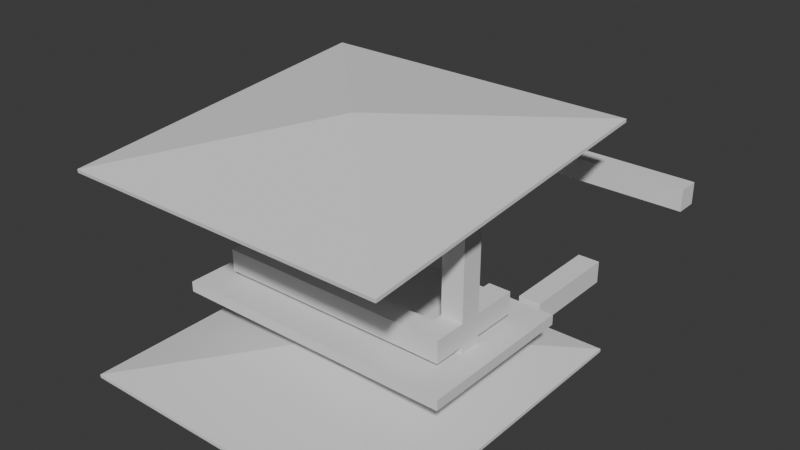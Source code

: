 # Source: mini-capstone.blend  (saved by Blender 4.5.92; exported with 4.5.12 LTS)
import bpy
from mathutils import Matrix  # noqa: F401  (used for matrix-valued properties, if any)

bpy.ops.wm.read_factory_settings(use_empty=True)
scene = bpy.context.scene
scene.name = 'Scene'

# ---- collections
col_collection = bpy.data.collections.new('Collection'); scene.collection.children.link(col_collection)
col_ifcproject_my_project = bpy.data.collections.new('IfcProject/My Project'); scene.collection.children.link(col_ifcproject_my_project)
col_ifcbuilding_my_building = bpy.data.collections.new('IfcBuilding/My Building'); col_ifcproject_my_project.children.link(col_ifcbuilding_my_building)
col_ifcbuildingstorey_my_storey = bpy.data.collections.new('IfcBuildingStorey/My Storey'); col_ifcproject_my_project.children.link(col_ifcbuildingstorey_my_storey)
col_ifcsite_my_site = bpy.data.collections.new('IfcSite/My Site'); col_ifcproject_my_project.children.link(col_ifcsite_my_site)
col_ifctypeproduct = bpy.data.collections.new('IfcTypeProduct'); col_ifcproject_my_project.children.link(col_ifctypeproduct)

# ---- world
world_world = bpy.data.worlds.new('World'); scene.world = world_world
world_world.use_nodes = True; world_world.node_tree.nodes.clear()
_N = world_world.node_tree.nodes; _L = world_world.node_tree.links
n0 = _N.new('ShaderNodeOutputWorld'); n0.name = 'World Output'; n0.location = (200, 100)
n1 = _N.new('ShaderNodeBackground'); n1.name = 'Background'; n1.location = (-200, 100)
n1.inputs[0].default_value = (0.05088, 0.05088, 0.05088, 1.0)
_L.new(n1.outputs[0], n0.inputs[0])
n0.is_active_output = True
world_world.color = (0.05088, 0.05088, 0.05088)
world_world.sun_shadow_jitter_overblur = 0.0

# ---- meshes
me_11_109 = bpy.data.meshes.new('11/109')
me_11_109.from_pydata([(0.0, 0.0, -0.1), (0.0, 0.0, 0.4), (4.768e-07, -8.0, 0.4), (4.768e-07, -8.0, -0.1), (14.0, -8.0, 0.4), (14.0, -8.0, -0.1), (14.0, 9.537e-07, 0.4), (14.0, 9.537e-07, -0.1)], [], [(1, 0, 3), (2, 1, 3), (2, 3, 5), (4, 2, 5), (4, 5, 7), (6, 4, 7), (6, 7, 0), (1, 6, 0), (3, 0, 5), (5, 0, 7), (4, 1, 2), (6, 1, 4)])
me_11_109.update()
me_11_219 = bpy.data.meshes.new('11/219')
me_11_219.from_pydata([(-0.5387, -0.5387, -0.2887), (-0.5387, 0.5387, -0.2887), (0.5387, 0.5387, -0.2887), (-0.5387, -0.5387, 5.289), (0.5387, -0.5387, -0.2887), (0.5387, -0.5387, 5.289), (0.5387, 0.5387, 5.289), (-0.5387, 0.5387, 5.289), (-0.25, -0.25, 0.0), (-0.25, 0.25, 0.0), (0.25, 0.25, 0.0), (-0.25, -0.25, 5.0), (0.25, -0.25, 0.0), (0.25, -0.25, 5.0), (0.25, 0.25, 5.0), (-0.25, 0.25, 5.0)], [], [(0, 1, 2), (3, 0, 4), (5, 4, 2), (6, 2, 1), (7, 1, 0), (7, 3, 5), (2, 4, 0), (4, 5, 3), (2, 6, 5), (1, 7, 6), (0, 3, 7), (5, 6, 7), (8, 10, 9), (11, 12, 8), (13, 10, 12), (14, 9, 10), (15, 8, 9), (15, 13, 11), (10, 8, 12), (12, 11, 13), (10, 13, 14), (9, 14, 15), (8, 15, 11), (13, 15, 14)])
me_11_219.update()
me_11_270 = bpy.data.meshes.new('11/270')
me_11_270.from_pydata([(-0.5387, -0.5387, -0.2887), (-0.5387, 0.5387, -0.2887), (0.5387, 0.5387, -0.2887), (-0.5387, -0.5387, 5.289), (0.5387, -0.5387, -0.2887), (0.5387, -0.5387, 5.289), (0.5387, 0.5387, 5.289), (-0.5387, 0.5387, 5.289), (-0.25, -0.25, 0.0), (-0.25, 0.25, 0.0), (0.25, 0.25, 0.0), (-0.25, -0.25, 5.0), (0.25, -0.25, 0.0), (0.25, -0.25, 5.0), (0.25, 0.25, 5.0), (-0.25, 0.25, 5.0)], [], [(0, 1, 2), (3, 0, 4), (5, 4, 2), (6, 2, 1), (7, 1, 0), (7, 3, 5), (2, 4, 0), (4, 5, 3), (2, 6, 5), (1, 7, 6), (0, 3, 7), (5, 6, 7), (8, 10, 9), (11, 12, 8), (13, 10, 12), (14, 9, 10), (15, 8, 9), (15, 13, 11), (10, 8, 12), (12, 11, 13), (10, 13, 14), (9, 14, 15), (8, 15, 11), (13, 15, 14)])
me_11_270.update()
me_11_799 = bpy.data.meshes.new('11/799')
me_11_799.from_pydata([(-0.5387, -0.5387, -0.2887), (-0.5387, 0.5387, -0.2887), (0.5387, 0.5387, -0.2887), (-0.5387, -0.5387, 11.37), (0.5387, -0.5387, -0.2887), (0.5387, -0.5387, 11.37), (0.5387, 0.5387, 11.37), (-0.5387, 0.5387, 11.37), (-0.25, -0.25, 0.0), (-0.25, 0.25, 0.0), (0.25, 0.25, 0.0), (-0.25, -0.25, 11.08), (0.25, -0.25, 0.0), (0.25, -0.25, 11.08), (0.25, 0.25, 11.08), (-0.25, 0.25, 11.08)], [], [(0, 1, 2), (3, 0, 4), (5, 4, 2), (6, 2, 1), (7, 1, 0), (7, 3, 5), (2, 4, 0), (4, 5, 3), (2, 6, 5), (1, 7, 6), (0, 3, 7), (5, 6, 7), (8, 10, 9), (11, 12, 8), (13, 10, 12), (14, 9, 10), (15, 8, 9), (15, 13, 11), (10, 8, 12), (12, 11, 13), (10, 13, 14), (9, 14, 15), (8, 15, 11), (13, 15, 14)])
me_11_799.update()
me_11_881 = bpy.data.meshes.new('11/881')
me_11_881.from_pydata([(-0.5387, -0.5387, -0.2887), (-0.5387, 0.5387, -0.2887), (0.5387, 0.5387, -0.2887), (-0.5387, -0.5387, 7.289), (0.5387, -0.5387, -0.2887), (0.5387, -0.5387, 7.289), (0.5387, 0.5387, 7.289), (-0.5387, 0.5387, 7.289), (-0.25, -0.25, 0.0), (-0.25, 0.25, 0.0), (0.25, 0.25, 0.0), (-0.25, -0.25, 7.0), (0.25, -0.25, 0.0), (0.25, -0.25, 7.0), (0.25, 0.25, 7.0), (-0.25, 0.25, 7.0)], [], [(0, 1, 2), (3, 0, 4), (5, 4, 2), (6, 2, 1), (7, 1, 0), (7, 3, 5), (2, 4, 0), (4, 5, 3), (2, 6, 5), (1, 7, 6), (0, 3, 7), (5, 6, 7), (8, 10, 9), (11, 12, 8), (13, 10, 12), (14, 9, 10), (15, 8, 9), (15, 13, 11), (10, 8, 12), (12, 11, 13), (10, 13, 14), (9, 14, 15), (8, 15, 11), (13, 15, 14)])
me_11_881.update()
me_11_934 = bpy.data.meshes.new('11/934')
me_11_934.from_pydata([(-0.5387, -0.5387, -0.2887), (-0.5387, 0.5387, -0.2887), (0.5387, 0.5387, -0.2887), (-0.5387, -0.5387, 7.289), (0.5387, -0.5387, -0.2887), (0.5387, -0.5387, 7.289), (0.5387, 0.5387, 7.289), (-0.5387, 0.5387, 7.289), (-0.25, -0.25, 0.0), (-0.25, 0.25, 0.0), (0.25, 0.25, 0.0), (-0.25, -0.25, 7.0), (0.25, -0.25, 0.0), (0.25, -0.25, 7.0), (0.25, 0.25, 7.0), (-0.25, 0.25, 7.0)], [], [(0, 1, 2), (3, 0, 4), (5, 4, 2), (6, 2, 1), (7, 1, 0), (7, 3, 5), (2, 4, 0), (4, 5, 3), (2, 6, 5), (1, 7, 6), (0, 3, 7), (5, 6, 7), (8, 10, 9), (11, 12, 8), (13, 10, 12), (14, 9, 10), (15, 8, 9), (15, 13, 11), (10, 8, 12), (12, 11, 13), (10, 13, 14), (9, 14, 15), (8, 15, 11), (13, 15, 14)])
me_11_934.update()
me_11_1046 = bpy.data.meshes.new('11/1046')
me_11_1046.from_pydata([(0.0, -0.008749, -0.1), (0.0, 0.035, 0.4), (4.768e-07, -7.996, 0.4), (4.768e-07, -8.039, -0.1), (14.0, -7.996, 0.4), (14.0, -8.039, -0.1), (14.0, 0.035, 0.4), (14.0, -0.008748, -0.1), (0.0, -0.008749, 0.4), (4.768e-07, -8.039, 0.4), (14.0, -8.039, 0.4), (14.0, -0.008748, 0.4)], [], [(1, 0, 2), (2, 0, 3), (2, 3, 5), (4, 2, 5), (4, 5, 7), (6, 4, 7), (6, 7, 1), (1, 7, 0), (0, 7, 11, 8), (3, 0, 8, 9), (4, 1, 2), (6, 1, 4), (9, 8, 10), (10, 8, 11), (7, 5, 10, 11), (5, 3, 9, 10)])
me_11_1046.update()
me_11_1300 = bpy.data.meshes.new('11/1300')
me_11_1300.from_pydata([(1.099e-09, -0.2354, -1.363), (-7.949, -8.184, -2.765), (7.949, -8.184, -2.765), (7.949, 7.714, -2.765), (-7.949, 7.714, -2.765), (-7.949, -8.184, -2.926), (1.099e-09, -0.2354, -1.525), (7.949, -8.184, -2.926), (7.949, 7.714, -2.926), (-7.949, 7.714, -2.926)], [], [(0, 1, 2), (2, 3, 0), (1, 0, 4), (3, 4, 0), (5, 6, 7), (7, 2, 1), (7, 1, 5), (7, 6, 8), (2, 7, 8), (2, 8, 3), (9, 6, 5), (5, 1, 4), (5, 4, 9), (8, 6, 9), (3, 8, 9), (3, 9, 4)])
me_11_1300.update()
me_11_1458 = bpy.data.meshes.new('11/1458')
me_11_1458.from_pydata([(0.2521, -2.93, 0.5397), (0.2521, -2.93, -0.5397), (0.2521, 1.981, -0.5397), (0.2521, 1.981, 0.5397), (-0.8273, 1.981, -0.5397), (-0.8273, 1.981, 0.5397), (-0.8273, -2.93, -0.5397), (-0.8273, -2.93, 0.5397)], [], [(0, 1, 2), (0, 2, 3), (4, 3, 2), (4, 5, 3), (6, 5, 4), (6, 7, 5), (7, 6, 1), (7, 1, 0), (3, 5, 7), (3, 7, 0), (4, 2, 1), (4, 1, 6)])
me_11_1458.update()
me_11_1537 = bpy.data.meshes.new('11/1537')
me_11_1537.from_pydata([(3.11, 3.778, 3.346), (3.11, 3.778, 4.418), (3.11, 4.85, 4.418), (3.11, 4.85, 3.346), (-8.302, 4.85, 4.418), (-8.302, 4.85, 3.346), (-8.302, 3.778, 4.418), (-8.302, 3.778, 3.346)], [], [(0, 1, 2), (0, 2, 3), (4, 3, 2), (4, 5, 3), (6, 5, 4), (6, 7, 5), (7, 6, 1), (7, 1, 0), (3, 5, 7), (3, 7, 0), (4, 2, 1), (4, 1, 6)])
me_11_1537.update()

# ---- objects
ob_ifcproject_my_project = bpy.data.objects.new('IfcProject/My Project', None)
ob_ifcbuilding_my_building = bpy.data.objects.new('IfcBuilding/My Building', None)
ob_ifcslab_slab = bpy.data.objects.new('IfcSlab/Slab', me_11_109)
ob_ifccolumn_column = bpy.data.objects.new('IfcColumn/Column', me_11_219)
ob_ifccolumn_column_001 = bpy.data.objects.new('IfcColumn/Column.001', me_11_270)
ob_ifcbeam_beam = bpy.data.objects.new('IfcBeam/Beam', me_11_799)
ob_ifcbeam_beam_001 = bpy.data.objects.new('IfcBeam/Beam.001', me_11_881)
ob_ifcbeam_beam_002 = bpy.data.objects.new('IfcBeam/Beam.002', me_11_934)
ob_ifcslab_slab_001 = bpy.data.objects.new('IfcSlab/Slab.001', me_11_1046)
ob_ifcroof_roof = bpy.data.objects.new('IfcRoof/Roof', me_11_1300)
ob_ifcfurniture_furniture = bpy.data.objects.new('IfcFurniture/Furniture', me_11_1458)
ob_ifcfurniture_furniture_001 = bpy.data.objects.new('IfcFurniture/Furniture.001', me_11_1458)
ob_ifcfurniture_furniture_002 = bpy.data.objects.new('IfcFurniture/Furniture.002', me_11_1537)
ob_ifcbuildingstorey_my_storey = bpy.data.objects.new('IfcBuildingStorey/My Storey', None)
ob_ifcsite_my_site = bpy.data.objects.new('IfcSite/My Site', None)
ob_ifcrooftype_roof = bpy.data.objects.new('IfcRoofType/Roof', me_11_1300)
ob_ifcbeamtype_beam = bpy.data.objects.new('IfcBeamType/Beam', None)
ob_ifcbeamtype_beam_2 = bpy.data.objects.new('IfcBeamType/Beam 2', None)
ob_ifccolumntype_column = bpy.data.objects.new('IfcColumnType/Column', None)
ob_ifcslabtype_slab_2 = bpy.data.objects.new('IfcSlabType/Slab 2', None)
ob_ifcmembertype_bench = bpy.data.objects.new('IfcMemberType/Bench', None)
ob_ifcslabtype_slab = bpy.data.objects.new('IfcSlabType/Slab', None)
ob_ifcfurnituretype_bench = bpy.data.objects.new('IfcFurnitureType/Bench', me_11_1458)
ob_ifcfurnituretype_bench_2 = bpy.data.objects.new('IfcFurnitureType/Bench 2', me_11_1537)
ob_ifccolumntype_column_benches = bpy.data.objects.new('IfcColumnType/Column Benches', None)

# ---- transforms, parenting, visibility, modifiers, constraints
ob_ifcproject_my_project.location = (0.0, 0.0, 0.0)
ob_ifcproject_my_project.lock_location = (True, True, True)
ob_ifcproject_my_project.lock_rotation = (True, True, True)
ob_ifcproject_my_project.lock_rotation_w = True
ob_ifcproject_my_project.lock_scale = (True, True, True)
ob_ifcproject_my_project.hide_viewport = True
ob_ifcproject_my_project.hide_select = True
ob_ifcbuilding_my_building.location = (0.0, 0.0, 0.0)
ob_ifcbuilding_my_building.lock_location = (True, True, True)
ob_ifcbuilding_my_building.lock_rotation = (True, True, True)
ob_ifcbuilding_my_building.lock_rotation_w = True
ob_ifcbuilding_my_building.lock_scale = (True, True, True)
ob_ifcbuilding_my_building.hide_viewport = True
ob_ifcslab_slab.location = (-6.698, 4.369, 0.0)
ob_ifcslab_slab.lock_rotation = (True, False, False)
ob_ifcslab_slab.lock_scale = (True, True, True)
ob_ifccolumn_column.location = (5.587, -0.004962, 0.6887)
ob_ifccolumn_column.lock_scale = (True, True, True)
ob_ifccolumn_column_001.location = (-4.988, -0.01074, 0.6829)
ob_ifccolumn_column_001.lock_scale = (True, True, True)
ob_ifcbeam_beam.location = (-5.243, -0.00497, 6.516)
ob_ifcbeam_beam.rotation_euler = (1.571, 1.49e-07, 1.571)
ob_ifcbeam_beam.lock_scale = (True, True, True)
ob_ifcbeam_beam_001.location = (-4.993, -3.244, 6.3)
ob_ifcbeam_beam_001.rotation_euler = (-1.484, -9.549e-08, 5.9e-07)
ob_ifcbeam_beam_001.lock_scale = (True, True, True)
ob_ifcbeam_beam_002.location = (5.587, -3.244, 6.3)
ob_ifcbeam_beam_002.rotation_euler = (-1.484, -9.549e-08, 5.9e-07)
ob_ifcbeam_beam_002.lock_scale = (True, True, True)
ob_ifcslab_slab_001.location = (-6.698, 4.369, 7.556)
ob_ifcslab_slab_001.rotation_euler = (0.08727, -0.0, 0.0)
ob_ifcslab_slab_001.lock_rotation = (True, False, False)
ob_ifcslab_slab_001.lock_scale = (True, True, True)
ob_ifcroof_roof.location = (0.0206, 0.0476, 10.52)
ob_ifcroof_roof.rotation_euler = (0.08727, -0.0, 0.0)
ob_ifcroof_roof.lock_scale = (True, True, True)
ob_ifcfurniture_furniture.location = (5.875, 0.7837, 1.292)
ob_ifcfurniture_furniture.lock_scale = (True, True, True)
ob_ifcfurniture_furniture_001.location = (-4.699, 0.7837, 1.292)
ob_ifcfurniture_furniture_001.lock_scale = (True, True, True)
ob_ifcfurniture_furniture_002.location = (3.017, -5.924, -2.586)
ob_ifcfurniture_furniture_002.lock_scale = (True, True, True)
ob_ifcbuildingstorey_my_storey.location = (0.0, 0.0, 0.0)
ob_ifcbuildingstorey_my_storey.lock_location = (True, True, True)
ob_ifcbuildingstorey_my_storey.lock_rotation = (True, True, True)
ob_ifcbuildingstorey_my_storey.lock_rotation_w = True
ob_ifcbuildingstorey_my_storey.lock_scale = (True, True, True)
ob_ifcbuildingstorey_my_storey.hide_viewport = True
ob_ifcsite_my_site.location = (0.0, 0.0, 0.0)
ob_ifcsite_my_site.lock_location = (True, True, True)
ob_ifcsite_my_site.lock_rotation = (True, True, True)
ob_ifcsite_my_site.lock_rotation_w = True
ob_ifcsite_my_site.lock_scale = (True, True, True)
ob_ifcsite_my_site.hide_viewport = True
ob_ifcrooftype_roof.location = (0.0, 0.0, 0.0)
ob_ifcrooftype_roof.lock_scale = (True, True, True)
ob_ifcbeamtype_beam.location = (0.0, 0.0, 0.0)
ob_ifcbeamtype_beam.lock_scale = (True, True, True)
ob_ifcbeamtype_beam_2.location = (0.0, 0.0, 0.0)
ob_ifcbeamtype_beam_2.lock_scale = (True, True, True)
ob_ifccolumntype_column.location = (0.0, 0.0, 0.0)
ob_ifccolumntype_column.lock_scale = (True, True, True)
ob_ifcslabtype_slab_2.location = (0.0, 0.0, 0.0)
ob_ifcslabtype_slab_2.lock_scale = (True, True, True)
ob_ifcmembertype_bench.location = (0.0, 0.0, 0.0)
ob_ifcmembertype_bench.lock_scale = (True, True, True)
ob_ifcslabtype_slab.location = (0.0, 0.0, 0.0)
ob_ifcslabtype_slab.lock_scale = (True, True, True)
ob_ifcfurnituretype_bench.location = (6.273, 7.467, 0.0)
ob_ifcfurnituretype_bench.lock_scale = (True, True, True)
ob_ifcfurnituretype_bench_2.location = (6.273, 7.467, 0.0)
ob_ifcfurnituretype_bench_2.lock_scale = (True, True, True)
ob_ifccolumntype_column_benches.location = (0.0, 0.0, 0.0)
ob_ifccolumntype_column_benches.lock_scale = (True, True, True)

# ---- collection membership
col_ifcproject_my_project.objects.link(ob_ifcproject_my_project)
col_ifcbuilding_my_building.objects.link(ob_ifcbuilding_my_building)
col_ifcbuilding_my_building.objects.link(ob_ifcslab_slab)
col_ifcbuilding_my_building.objects.link(ob_ifccolumn_column)
col_ifcbuilding_my_building.objects.link(ob_ifccolumn_column_001)
col_ifcbuilding_my_building.objects.link(ob_ifcbeam_beam)
col_ifcbuilding_my_building.objects.link(ob_ifcbeam_beam_001)
col_ifcbuilding_my_building.objects.link(ob_ifcbeam_beam_002)
col_ifcbuilding_my_building.objects.link(ob_ifcslab_slab_001)
col_ifcbuilding_my_building.objects.link(ob_ifcroof_roof)
col_ifcbuilding_my_building.objects.link(ob_ifcfurniture_furniture)
col_ifcbuilding_my_building.objects.link(ob_ifcfurniture_furniture_001)
col_ifcbuilding_my_building.objects.link(ob_ifcfurniture_furniture_002)
col_ifcbuildingstorey_my_storey.objects.link(ob_ifcbuildingstorey_my_storey)
col_ifcsite_my_site.objects.link(ob_ifcsite_my_site)
col_ifctypeproduct.objects.link(ob_ifcrooftype_roof)
col_ifctypeproduct.objects.link(ob_ifcbeamtype_beam)
col_ifctypeproduct.objects.link(ob_ifcbeamtype_beam_2)
col_ifctypeproduct.objects.link(ob_ifccolumntype_column)
col_ifctypeproduct.objects.link(ob_ifcslabtype_slab_2)
col_ifctypeproduct.objects.link(ob_ifcmembertype_bench)
col_ifctypeproduct.objects.link(ob_ifcslabtype_slab)
col_ifctypeproduct.objects.link(ob_ifcfurnituretype_bench)
col_ifctypeproduct.objects.link(ob_ifcfurnituretype_bench_2)
col_ifctypeproduct.objects.link(ob_ifccolumntype_column_benches)

# ---- scene / render settings (as saved in the file)
scene.frame_start = 1; scene.frame_end = 250; scene.frame_set(1)
scene.render.engine = 'BLENDER_EEVEE_NEXT'
bpy.context.view_layer.update()

# ---- added for rendering (the .blend has no active camera and no usable light): camera, sun
cam_auto = bpy.data.cameras.new('AutoCamera')
cam_auto.lens = 50.0
cam_auto.sensor_width = 36.0
cam_auto.clip_end = 1000.0
ob_auto_camera = bpy.data.objects.new('AutoCamera', cam_auto)
scene.collection.objects.link(ob_auto_camera)
ob_auto_camera.location = (28.2179, -30.9345, 25.4529)
ob_auto_camera.rotation_euler = (1.09748, -7.21219e-08, 0.694738)
scene.camera = ob_auto_camera
light_auto_sun = bpy.data.lights.new('AutoSun', 'SUN')
light_auto_sun.energy = 3.0
light_auto_sun.angle = 0.0523599
ob_auto_sun = bpy.data.objects.new('AutoSun', light_auto_sun)
scene.collection.objects.link(ob_auto_sun)
ob_auto_sun.rotation_euler = (0.872665, 0.174533, 0.523599)
bpy.context.view_layer.update()
